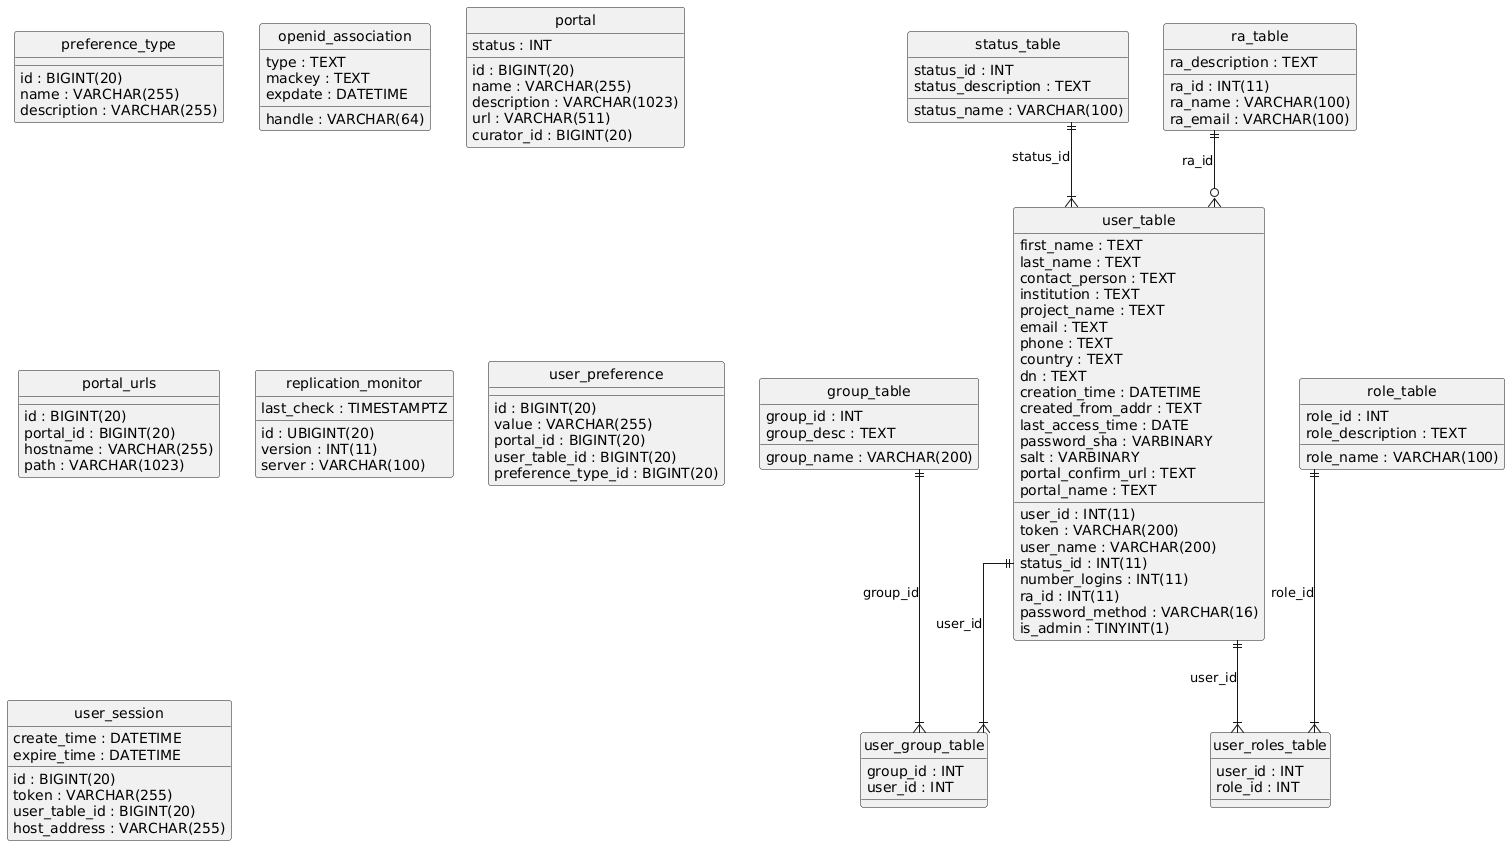

The diagram above was rendered by PlantUML. Its source (embedded in the PNG):
@startuml
hide circle
skinparam linetype ortho

entity "status_table" as status_table {
  status_id : INT
  status_name : VARCHAR(100)
  status_description : TEXT
}

entity "role_table" as role_table {
  role_id : INT
  role_name : VARCHAR(100)
  role_description : TEXT
}

entity "preference_type" as preference_type {
  id : BIGINT(20)
  name : VARCHAR(255)
  description : VARCHAR(255)
}

entity "ra_table" as ra_table {
  ra_id : INT(11)
  ra_name : VARCHAR(100)
  ra_email : VARCHAR(100)
  ra_description : TEXT
}

entity "user_table" as user_table {
  user_id : INT(11)
  token : VARCHAR(200)
  first_name : TEXT
  last_name : TEXT
  contact_person : TEXT
  user_name : VARCHAR(200)
  institution : TEXT
  project_name : TEXT
  email : TEXT
  phone : TEXT
  country : TEXT
  dn : TEXT
  status_id : INT(11)
  creation_time : DATETIME
  created_from_addr : TEXT
  number_logins : INT(11)
  last_access_time : DATE
  ra_id : INT(11)
  password_sha : VARBINARY
  salt : VARBINARY
  password_method : VARCHAR(16)
  portal_confirm_url : TEXT
  portal_name : TEXT
  is_admin : TINYINT(1)
}

entity "group_table" as group_table {
  group_id : INT
  group_name : VARCHAR(200)
  group_desc : TEXT
}

entity "user_group_table" as user_group_table {
  group_id : INT
  user_id : INT
}

entity "user_roles_table" as user_roles_table {
  user_id : INT
  role_id : INT
}

entity "openid_association" as openid_association {
  handle : VARCHAR(64)
  type : TEXT
  mackey : TEXT
  expdate : DATETIME
}

entity "portal" as portal {
  id : BIGINT(20)
  name : VARCHAR(255)
  description : VARCHAR(1023)
  url : VARCHAR(511)
  curator_id : BIGINT(20)
  status : INT
}

entity "portal_urls" as portal_urls {
  id : BIGINT(20)
  portal_id : BIGINT(20)
  hostname : VARCHAR(255)
  path : VARCHAR(1023)
}

entity "replication_monitor" as replication_monitor {
  id : UBIGINT(20)
  version : INT(11)
  server : VARCHAR(100)
  last_check : TIMESTAMPTZ
}

entity "user_preference" as user_preference {
  id : BIGINT(20)
  value : VARCHAR(255)
  portal_id : BIGINT(20)
  user_table_id : BIGINT(20)
  preference_type_id : BIGINT(20)
}

entity "user_session" as user_session {
  id : BIGINT(20)
  token : VARCHAR(255)
  create_time : DATETIME
  expire_time : DATETIME
  user_table_id : BIGINT(20)
  host_address : VARCHAR(255)
}

status_table ||--|{ user_table : "status_id"
ra_table ||--o{ user_table : "ra_id"
group_table ||--|{ user_group_table : "group_id"
user_table ||--|{ user_group_table : "user_id"
user_table ||--|{ user_roles_table : "user_id"
role_table ||--|{ user_roles_table : "role_id"
@enduml